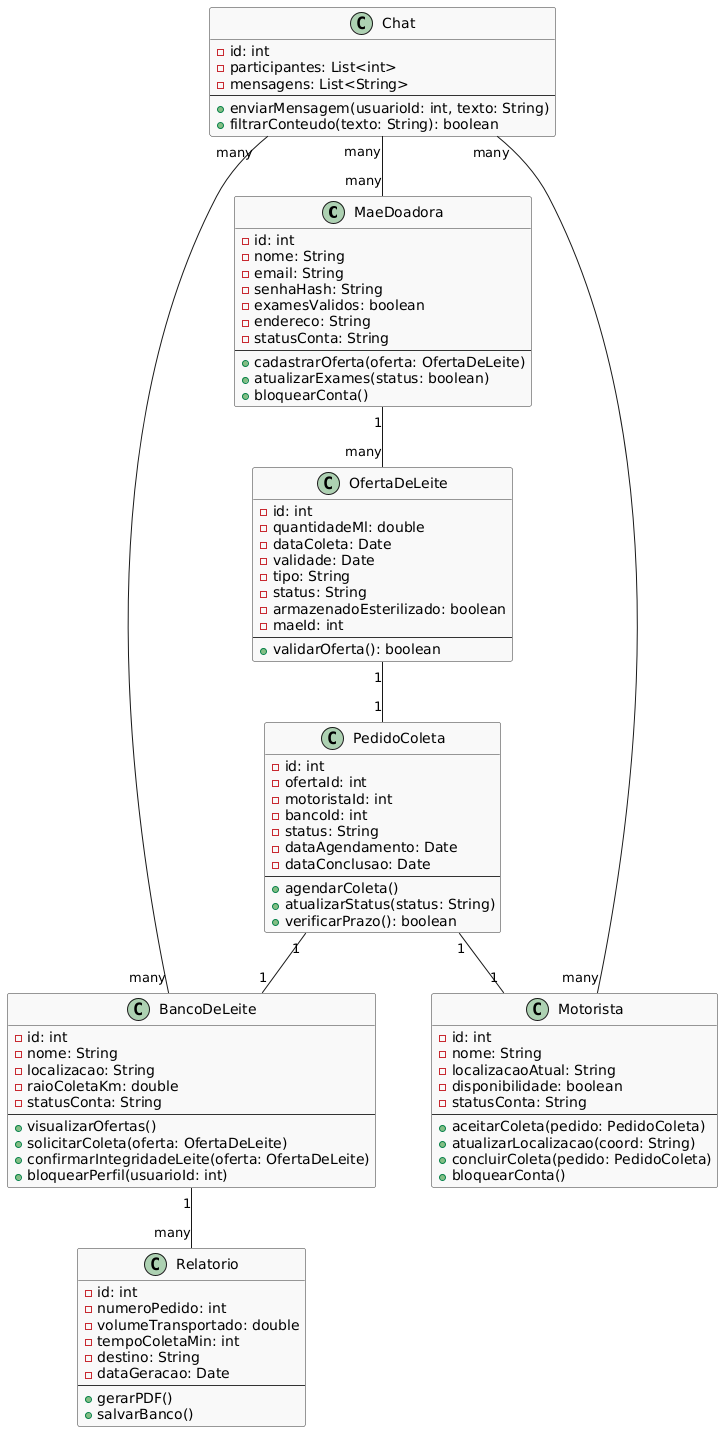

The diagram above was rendered by PlantUML. Its source (embedded in the PNG):
@startuml
skinparam class {
  BackgroundColor #F9F9F9
  BorderColor #333
}

class MaeDoadora {
  - id: int
  - nome: String
  - email: String
  - senhaHash: String
  - examesValidos: boolean
  - endereco: String
  - statusConta: String
  --
  + cadastrarOferta(oferta: OfertaDeLeite)
  + atualizarExames(status: boolean)
  + bloquearConta()
}

class BancoDeLeite {
  - id: int
  - nome: String
  - localizacao: String
  - raioColetaKm: double
  - statusConta: String
  --
  + visualizarOfertas()
  + solicitarColeta(oferta: OfertaDeLeite)
  + confirmarIntegridadeLeite(oferta: OfertaDeLeite)
  + bloquearPerfil(usuarioId: int)
}

class Motorista {
  - id: int
  - nome: String
  - localizacaoAtual: String
  - disponibilidade: boolean
  - statusConta: String
  --
  + aceitarColeta(pedido: PedidoColeta)
  + atualizarLocalizacao(coord: String)
  + concluirColeta(pedido: PedidoColeta)
  + bloquearConta()
}

class OfertaDeLeite {
  - id: int
  - quantidadeMl: double
  - dataColeta: Date
  - validade: Date
  - tipo: String
  - status: String
  - armazenadoEsterilizado: boolean
  - maeId: int
  --
  + validarOferta(): boolean
}

class PedidoColeta {
  - id: int
  - ofertaId: int
  - motoristaId: int
  - bancoId: int
  - status: String
  - dataAgendamento: Date
  - dataConclusao: Date
  --
  + agendarColeta()
  + atualizarStatus(status: String)
  + verificarPrazo(): boolean
}

class Chat {
  - id: int
  - participantes: List<int>
  - mensagens: List<String>
  --
  + enviarMensagem(usuarioId: int, texto: String)
  + filtrarConteudo(texto: String): boolean
}

class Relatorio {
  - id: int
  - numeroPedido: int
  - volumeTransportado: double
  - tempoColetaMin: int
  - destino: String
  - dataGeracao: Date
  --
  + gerarPDF()
  + salvarBanco()
}

' Associações
MaeDoadora "1" -- "many" OfertaDeLeite
OfertaDeLeite "1" -- "1" PedidoColeta
PedidoColeta "1" -- "1" Motorista
PedidoColeta "1" -- "1" BancoDeLeite
BancoDeLeite "1" -- "many" Relatorio
Chat "many" -- "many" MaeDoadora
Chat "many" -- "many" Motorista
Chat "many" -- "many" BancoDeLeite
@enduml